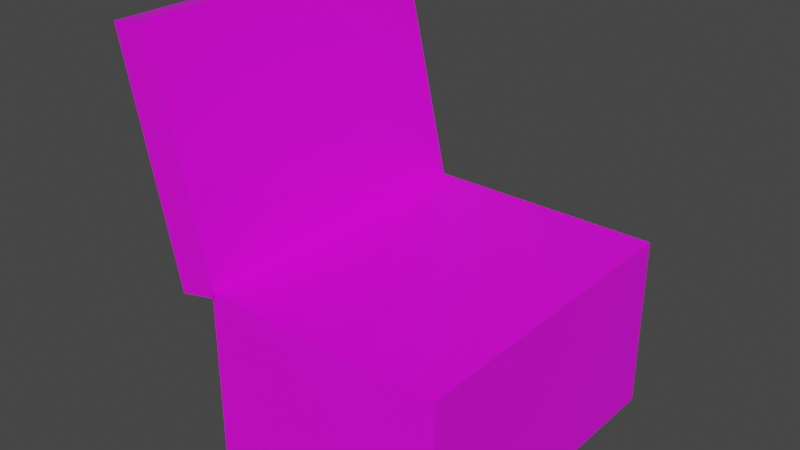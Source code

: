 # Source: ToyBox.blend  (saved by Blender 3.0.42; exported with 4.5.12 LTS)
import bpy
from mathutils import Matrix  # noqa: F401  (used for matrix-valued properties, if any)

bpy.ops.wm.read_factory_settings(use_empty=True)
scene = bpy.context.scene
scene.name = 'Scene'

# ---- collections
col_collection = bpy.data.collections.new('Collection'); scene.collection.children.link(col_collection)

# ---- images (referenced by path relative to the original .blend; pixels are not part of the script)
import os
ASSET_DIR = os.environ.get("B2B_ASSET_DIR", "")  # directory of the original .blend (textures are referenced by path, not embedded)
HERE = os.path.dirname(os.path.abspath(__file__))  # packed textures are extracted next to this script under _unpacked/

def load_image(name, relpath, width, height, colorspace="sRGB"):
    """Load a texture the original file referenced (path relative to the .blend, or extracted next to this script)."""
    p = next((c for c in (os.path.join(HERE, relpath), os.path.join(ASSET_DIR, relpath)) if relpath and os.path.exists(c)), "")
    if p:
        img = bpy.data.images.load(p, check_existing=True)
        img.name = name
    else:  # same state as the original file: an image datablock whose file is absent (Cycles renders it pink)
        img = bpy.data.images.new(name, width, height)
        img.source = "FILE"
        img.filepath = "//" + (relpath or name)
    img.colorspace_settings.name = colorspace
    return img
img_toybox = load_image('ToyBox', 'ToyBox.png', 1024, 1024, 'sRGB')
img_toyboxtop = load_image('ToyboxTop', 'ToyboxTop.png', 1024, 1024, 'sRGB')

# ---- materials (node trees are filled in below, after node groups)
mat_toybox = bpy.data.materials.new('ToyBox')
mat_toybox.use_transparent_shadow = False
mat_toyboxtop = bpy.data.materials.new('ToyBoxTop')
mat_toyboxtop.use_transparent_shadow = False

# ---- material node trees
mat_toybox.use_nodes = True; mat_toybox.node_tree.nodes.clear()
_N = mat_toybox.node_tree.nodes; _L = mat_toybox.node_tree.links
n0 = _N.new('ShaderNodeBsdfPrincipled'); n0.name = 'Principled BSDF'; n0.location = (10, 300)
n0.distribution = 'GGX'
n0.subsurface_method = 'RANDOM_WALK_SKIN'
n0.inputs[3].default_value = 1.45
n0.inputs[27].default_value = (0.0, 0.0, 0.0, 1.0)
n0.inputs[28].default_value = 1.0
n1 = _N.new('ShaderNodeOutputMaterial'); n1.name = 'Material Output'; n1.location = (300, 300)
n2 = _N.new('ShaderNodeTexImage'); n2.name = 'Image Texture'; n2.location = (-402, 132)
n2.image = img_toybox
_L.new(n0.outputs[0], n1.inputs[0])
_L.new(n2.outputs[0], n0.inputs[0])
n1.is_active_output = True
mat_toyboxtop.use_nodes = True; mat_toyboxtop.node_tree.nodes.clear()
_N = mat_toyboxtop.node_tree.nodes; _L = mat_toyboxtop.node_tree.links
n0 = _N.new('ShaderNodeBsdfPrincipled'); n0.name = 'Principled BSDF'; n0.location = (10, 300)
n0.distribution = 'GGX'
n0.subsurface_method = 'RANDOM_WALK_SKIN'
n0.inputs[3].default_value = 1.45
n0.inputs[27].default_value = (0.0, 0.0, 0.0, 1.0)
n0.inputs[28].default_value = 1.0
n1 = _N.new('ShaderNodeOutputMaterial'); n1.name = 'Material Output'; n1.location = (300, 300)
n2 = _N.new('ShaderNodeTexImage'); n2.name = 'Image Texture'; n2.location = (-388, 209)
n2.image = img_toyboxtop
_L.new(n0.outputs[0], n1.inputs[0])
_L.new(n2.outputs[0], n0.inputs[0])
n1.is_active_output = True

# ---- world
world_world = bpy.data.worlds.new('World'); scene.world = world_world
world_world.use_nodes = True; world_world.node_tree.nodes.clear()
_N = world_world.node_tree.nodes; _L = world_world.node_tree.links
n0 = _N.new('ShaderNodeOutputWorld'); n0.name = 'World Output'; n0.location = (300, 300)
n1 = _N.new('ShaderNodeBackground'); n1.name = 'Background'; n1.location = (10, 300)
n1.inputs[0].default_value = (0.05088, 0.05088, 0.05088, 1.0)
_L.new(n1.outputs[0], n0.inputs[0])
n0.is_active_output = True
world_world.color = (0.05088, 0.05088, 0.05088)
world_world.use_sun_shadow = False
world_world.sun_shadow_jitter_overblur = 0.0

# ---- meshes
me_cube_001 = bpy.data.meshes.new('Cube.001')
me_cube_001.from_pydata([(-0.4, -0.4, -0.4), (-0.4, -0.4, 0.4), (-0.4, 0.4, -0.4), (-0.4, 0.4, 0.4), (0.4, -0.4, -0.4), (0.4, -0.4, 0.4), (0.4, 0.4, -0.4), (0.4, 0.4, 0.4)], [], [(0, 1, 3, 2), (2, 3, 7, 6), (6, 7, 5, 4), (4, 5, 1, 0), (2, 6, 4, 0), (7, 3, 1, 5)])
_uv = me_cube_001.uv_layers.new(name='UVMap')
_uv.uv.foreach_set('vector', [0.375, 0.0, 0.625, 0.0, 0.625, 0.25, 0.375, 0.25, 0.375, 0.25, 0.625, 0.25, 0.625, 0.5, 0.375, 0.5, 0.375, 0.5, 0.625, 0.5, 0.625, 0.75, 0.375, 0.75, 0.375, 0.75, 0.625, 0.75, 0.625, 1.0, 0.375, 1.0, 0.125, 0.5, 0.375, 0.5, 0.375, 0.75, 0.125, 0.75, 0.625, 0.5, 0.875, 0.5, 0.875, 0.75, 0.625, 0.75])
me_cube_001.materials.append(mat_toybox)
me_cube_001.use_remesh_fix_poles = True
me_cube_001.use_remesh_preserve_attributes = False
me_cube_001.update()
me_cube_002 = bpy.data.meshes.new('Cube.002')
me_cube_002.from_pydata([(-0.4, -0.4, -0.4), (-0.4, -0.4, 0.4), (-0.4, 0.4, -0.4), (-0.4, 0.4, 0.4), (0.4, -0.4, -0.4), (0.4, -0.4, 0.4), (0.4, 0.4, -0.4), (0.4, 0.4, 0.4)], [], [(0, 1, 3, 2), (2, 3, 7, 6), (6, 7, 5, 4), (4, 5, 1, 0), (2, 6, 4, 0), (7, 3, 1, 5)])
_uv = me_cube_002.uv_layers.new(name='UVMap')
_uv.uv.foreach_set('vector', [0.375, 0.0, 0.625, 0.0, 0.625, 0.25, 0.375, 0.25, 0.375, 0.25, 0.625, 0.25, 0.625, 0.5, 0.375, 0.5, 0.375, 0.5, 0.625, 0.5, 0.625, 0.75, 0.375, 0.75, 0.375, 0.75, 0.625, 0.75, 0.625, 1.0, 0.375, 1.0, 0.125, 0.5, 0.375, 0.5, 0.375, 0.75, 0.125, 0.75, 0.625, 0.5, 0.875, 0.5, 0.875, 0.75, 0.625, 0.75])
me_cube_002.materials.append(mat_toyboxtop)
me_cube_002.use_remesh_fix_poles = True
me_cube_002.use_remesh_preserve_attributes = False
me_cube_002.update()

# ---- objects
ob_cube = bpy.data.objects.new('Cube', me_cube_001)
ob_cube_001 = bpy.data.objects.new('Cube.001', me_cube_002)

# ---- transforms, parenting, visibility, modifiers, constraints
ob_cube.location = (0.0, 0.0, 0.0)
ob_cube.scale = (0.7517, 1.0, 0.551)
ob_cube_001.location = (-0.4157, 0.0, 0.4891)
ob_cube_001.rotation_euler = (0.0, 1.341, 0.0)
ob_cube_001.scale = (0.7517, 1.0, 0.1276)

# ---- collection membership
col_collection.objects.link(ob_cube)
col_collection.objects.link(ob_cube_001)

# ---- scene / render settings (as saved in the file)
scene.frame_start = 1; scene.frame_end = 250; scene.frame_set(1)
scene.render.engine = 'BLENDER_EEVEE_NEXT'
scene.cycles.sampling_pattern = 'TABULATED_SOBOL'
scene.cycles.use_light_tree = False
scene.view_settings.view_transform = 'Filmic'
bpy.context.view_layer.update()

# ---- added for rendering (the .blend has no active camera and no usable light): camera, sun
cam_auto = bpy.data.cameras.new('AutoCamera')
cam_auto.lens = 50.0
cam_auto.sensor_width = 36.0
cam_auto.clip_end = 1000.0
ob_auto_camera = bpy.data.objects.new('AutoCamera', cam_auto)
scene.collection.objects.link(ob_auto_camera)
ob_auto_camera.location = (1.30611, -1.70727, 1.42474)
ob_auto_camera.rotation_euler = (1.09748, -7.21219e-08, 0.694738)
scene.camera = ob_auto_camera
light_auto_sun = bpy.data.lights.new('AutoSun', 'SUN')
light_auto_sun.energy = 3.0
light_auto_sun.angle = 0.0523599
ob_auto_sun = bpy.data.objects.new('AutoSun', light_auto_sun)
scene.collection.objects.link(ob_auto_sun)
ob_auto_sun.rotation_euler = (0.872665, 0.174533, 0.523599)
bpy.context.view_layer.update()
